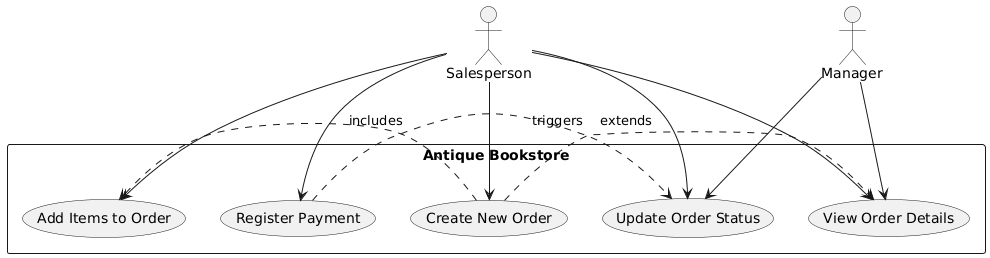

The diagram above was rendered by PlantUML. Its source (embedded in the PNG):
@startuml
actor "Salesperson" as Sales
actor "Manager" as Manager

rectangle "Antique Bookstore" {
  usecase "Create New Order" as UC_CreateOrder
  usecase "Add Items to Order" as UC_AddItems
  usecase "Register Payment" as UC_RegisterPayment
  usecase "Update Order Status" as UC_UpdateStatus
  usecase "View Order Details" as UC_ViewOrderDetails
}

Sales --> UC_CreateOrder
Sales --> UC_AddItems
Sales --> UC_RegisterPayment
Sales --> UC_ViewOrderDetails
Sales --> UC_UpdateStatus

Manager --> UC_ViewOrderDetails
Manager --> UC_UpdateStatus

UC_CreateOrder .> UC_AddItems : «includes»
UC_RegisterPayment .> UC_UpdateStatus : «triggers»
UC_CreateOrder .> UC_ViewOrderDetails : «extends»
@enduml